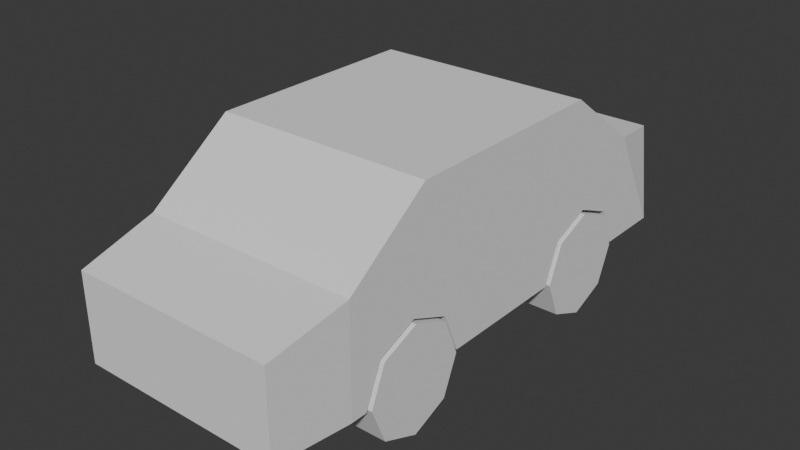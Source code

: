 # Source: carBase.blend  (saved by Blender 4.2.66; exported with 4.5.12 LTS)
import bpy
from mathutils import Matrix  # noqa: F401  (used for matrix-valued properties, if any)

bpy.ops.wm.read_factory_settings(use_empty=True)
scene = bpy.context.scene
scene.name = 'Scene'

# ---- collections
col_collection = bpy.data.collections.new('Collection'); scene.collection.children.link(col_collection)

# ---- world
world_world = bpy.data.worlds.new('World'); scene.world = world_world
world_world.use_nodes = True; world_world.node_tree.nodes.clear()
_N = world_world.node_tree.nodes; _L = world_world.node_tree.links
n0 = _N.new('ShaderNodeOutputWorld'); n0.name = 'World Output'; n0.location = (300, 300)
n1 = _N.new('ShaderNodeBackground'); n1.name = 'Background'; n1.location = (10, 300)
n1.inputs[0].default_value = (0.05088, 0.05088, 0.05088, 1.0)
_L.new(n1.outputs[0], n0.inputs[0])
n0.is_active_output = True
world_world.color = (0.05088, 0.05088, 0.05088)
world_world.sun_shadow_jitter_overblur = 0.0

# ---- meshes
me_cube_001 = bpy.data.meshes.new('Cube.001')
me_cube_001.from_pydata([(-1.0, -1.0, 1.0), (-1.0, 1.0, 1.0), (1.0, -1.0, 1.0), (1.0, 1.0, 1.0), (-1.0, -1.793, 0.0), (-0.8699, -1.688, 1.077), (-0.8699, 1.688, 1.077), (-1.0, 1.793, 0.0), (1.0, 1.793, 0.0), (0.8699, 1.688, 1.077), (0.8699, -1.688, 1.077), (1.0, -1.793, 0.0), (-0.9386, -2.513, 0.0307), (-0.9386, -2.513, 0.8326), (-0.8867, 2.369, 0.9036), (-1.0, 2.344, 0.0), (1.0, 2.344, 0.0), (0.8867, 2.369, 0.9036), (0.9386, -2.513, 0.8326), (0.9386, -2.513, 0.0307), (-0.8699, -1.105, 1.503), (-0.8699, 1.105, 1.503), (0.8699, 1.105, 1.503), (0.8699, -1.105, 1.503), (-1.0, 1.793, 1.0), (1.0, 1.793, 1.0), (1.0, -1.793, 1.0), (-1.0, -1.793, 1.0), (-1.0, 1.0, 1.58), (1.0, 1.0, 1.58), (1.0, -1.0, 1.58), (-1.0, -1.0, 1.58), (-1.0, -0.7432, 0.373), (-1.0, -1.0, 0.4794), (-1.0, -0.5887, 0.0), (-1.0, 0.6457, 0.0), (-1.0, 0.8002, 0.373), (-1.0, 1.0, 0.4558), (-1.0, 1.173, 0.5275), (-1.0, 1.701, 0.0), (-1.0, 1.546, 0.373), (1.0, 1.0, 0.4558), (1.0, 0.8002, 0.373), (1.0, -0.7432, 0.373), (1.0, -1.0, 0.4794), (1.0, 0.6457, 0.0), (1.0, -0.5887, 0.0), (-1.0, -1.489, 0.373), (-1.0, -1.644, 0.0), (-1.0, -1.116, 0.5275), (1.0, -1.644, 0.0), (1.0, 1.173, 0.5275), (1.0, 1.701, 0.0), (1.0, 1.546, 0.373), (1.0, -1.116, 0.5275), (1.0, -1.489, 0.373), (-1.021, -0.6245, -7.705e-08), (1.021, -0.6245, 7.705e-08), (-1.021, -0.7685, -0.3477), (1.021, -0.7685, -0.3477), (-1.021, -1.116, -0.4917), (1.021, -1.116, -0.4917), (-1.021, -1.464, -0.3477), (1.021, -1.464, -0.3477), (-1.021, -1.608, -7.705e-08), (1.021, -1.608, 7.705e-08), (-1.021, -1.464, 0.3477), (1.021, -1.464, 0.3477), (-1.021, -1.116, 0.4917), (1.021, -1.116, 0.4917), (-1.021, -0.7685, 0.3477), (1.021, -0.7685, 0.3477), (-1.021, 1.666, -7.705e-08), (1.021, 1.666, 7.705e-08), (-1.021, 1.522, -0.3477), (1.021, 1.522, -0.3477), (-1.021, 1.174, -0.4917), (1.021, 1.174, -0.4917), (-1.021, 0.8264, -0.3477), (1.021, 0.8264, -0.3477), (-1.021, 0.6824, -7.705e-08), (1.021, 0.6824, 7.705e-08), (-1.021, 0.8264, 0.3477), (1.021, 0.8264, 0.3477), (-1.021, 1.174, 0.4917), (1.021, 1.174, 0.4917), (-1.021, 1.522, 0.3477), (1.021, 1.522, 0.3477)], [], [(0, 1, 37, 36, 35, 34, 32, 33), (1, 24, 7, 39, 40, 38, 37), (41, 3, 2, 44, 43, 46, 45, 42), (0, 27, 31), (45, 46, 34, 35), (3, 1, 28, 29), (25, 8, 16, 17), (4, 11, 19, 12), (4, 27, 0, 33, 49, 47, 48), (11, 4, 48, 50), (52, 8, 25, 3, 41, 51, 53), (39, 7, 8, 52), (2, 26, 30), (44, 2, 26, 11, 50, 55, 54), (15, 14, 17, 16), (19, 18, 13, 12), (8, 7, 15, 16), (27, 4, 12, 13), (26, 27, 13, 18), (11, 26, 18, 19), (24, 25, 17, 14), (7, 24, 14, 15), (29, 28, 31, 30), (2, 3, 29, 30), (1, 0, 31, 28), (0, 2, 30, 31), (24, 1, 28), (3, 25, 29), (6, 21, 22, 9), (23, 10, 5, 20), (6, 9, 25, 24), (5, 10, 26, 27), (22, 21, 28, 29), (23, 20, 31, 30), (10, 23, 30, 26), (20, 5, 27, 31), (21, 6, 24, 28), (9, 22, 29, 25), (50, 48, 47, 55), (55, 47, 49, 54), (33, 32, 43, 44, 54, 49), (46, 43, 32, 34), (35, 36, 42, 45), (42, 36, 37, 38, 51, 41), (51, 38, 40, 53), (52, 53, 40, 39), (56, 57, 59, 58), (58, 59, 61, 60), (60, 61, 63, 62), (62, 63, 65, 64), (64, 65, 67, 66), (66, 67, 69, 68), (59, 57, 71, 69, 67, 65, 63, 61), (68, 69, 71, 70), (70, 71, 57, 56), (56, 58, 60, 62, 64, 66, 68, 70), (72, 73, 75, 74), (74, 75, 77, 76), (76, 77, 79, 78), (78, 79, 81, 80), (80, 81, 83, 82), (82, 83, 85, 84), (75, 73, 87, 85, 83, 81, 79, 77), (84, 85, 87, 86), (86, 87, 73, 72), (72, 74, 76, 78, 80, 82, 84, 86)])
_uv = me_cube_001.uv_layers.new(name='UVMap')
_uv.uv.foreach_set('vector', [0.625, 0.0, 0.625, 0.25, 0.4889, 0.25, 0.4683, 0.225, 0.375, 0.2057, 0.375, 0.05142, 0.4683, 0.03211, 0.4948, 0.0, 0.625, 0.25, 0.625, 0.25, 0.375, 0.25, 0.375, 0.25, 0.4683, 0.25, 0.5069, 0.25, 0.4889, 0.25, 0.4889, 0.5, 0.625, 0.5, 0.625, 0.75, 0.4948, 0.75, 0.4683, 0.7179, 0.375, 0.6986, 0.375, 0.5443, 0.4683, 0.525, 0.625, 0.0, 0.625, 0.0, 0.625, 0.0, 0.375, 0.5443, 0.375, 0.6986, 0.125, 0.6986, 0.125, 0.5443, 0.625, 0.5, 0.875, 0.5, 0.875, 0.5, 0.625, 0.5, 0.625, 0.5, 0.375, 0.5, 0.375, 0.5, 0.625, 0.5, 0.125, 0.75, 0.375, 0.75, 0.375, 0.75, 0.125, 0.75, 0.375, 0.0, 0.625, 0.0, 0.625, 0.0, 0.4948, 0.0, 0.5069, 0.0, 0.4683, 0.0, 0.375, 0.0, 0.375, 0.75, 0.125, 0.75, 0.125, 0.75, 0.375, 0.75, 0.375, 0.5, 0.375, 0.5, 0.625, 0.5, 0.625, 0.5, 0.4889, 0.5, 0.5069, 0.5, 0.4683, 0.5, 0.125, 0.5, 0.125, 0.5, 0.375, 0.5, 0.375, 0.5, 0.625, 0.75, 0.625, 0.75, 0.625, 0.75, 0.4948, 0.75, 0.625, 0.75, 0.625, 0.75, 0.375, 0.75, 0.375, 0.75, 0.4683, 0.75, 0.5069, 0.75, 0.375, 0.25, 0.625, 0.25, 0.625, 0.5, 0.375, 0.5, 0.375, 0.75, 0.625, 0.75, 0.625, 1.0, 0.375, 1.0, 0.375, 0.5, 0.125, 0.5, 0.125, 0.5, 0.375, 0.5, 0.625, 0.0, 0.375, 0.0, 0.375, 0.0, 0.625, 0.0, 0.625, 0.75, 0.875, 0.75, 0.875, 0.75, 0.625, 0.75, 0.375, 0.75, 0.625, 0.75, 0.625, 0.75, 0.375, 0.75, 0.875, 0.5, 0.625, 0.5, 0.625, 0.5, 0.875, 0.5, 0.375, 0.25, 0.625, 0.25, 0.625, 0.25, 0.375, 0.25, 0.625, 0.5, 0.875, 0.5, 0.875, 0.75, 0.625, 0.75, 0.625, 0.75, 0.625, 0.5, 0.625, 0.5, 0.625, 0.75, 0.625, 0.25, 0.625, 0.0, 0.625, 0.0, 0.625, 0.25, 0.875, 0.75, 0.625, 0.75, 0.625, 0.75, 0.875, 0.75, 0.625, 0.25, 0.625, 0.25, 0.875, 0.5, 0.625, 0.5, 0.625, 0.5, 0.625, 0.5, 0.0, 0.0, 0.0, 0.0, 0.0, 0.0, 0.0, 0.0, 0.0, 0.0, 0.0, 0.0, 0.0, 0.0, 0.0, 0.0, 0.0, 0.0, 0.0, 0.0, 0.0, 0.0, 0.0, 0.0, 0.0, 0.0, 0.0, 0.0, 0.0, 0.0, 0.0, 0.0, 0.0, 0.0, 0.0, 0.0, 0.0, 0.0, 0.0, 0.0, 0.0, 0.0, 0.0, 0.0, 0.0, 0.0, 0.0, 0.0, 0.0, 0.0, 0.0, 0.0, 0.0, 0.0, 0.0, 0.0, 0.0, 0.0, 0.0, 0.0, 0.0, 0.0, 0.0, 0.0, 0.0, 0.0, 0.0, 0.0, 0.0, 0.0, 0.0, 0.0, 0.0, 0.0, 0.0, 0.0, 0.0, 0.0, 0.0, 0.0, 0.5, 0.922, 0.5, 0.578, 0.375, 0.578, 0.375, 0.922, 0.375, 0.922, 0.375, 0.578, 0.25, 0.578, 0.25, 0.922, 0.2111, 0.578, 0.125, 0.578, 0.125, 0.922, 0.2111, 0.922, 0.25, 0.922, 0.25, 0.578, 0.0, 0.922, 0.125, 0.922, 0.125, 0.578, 0.0, 0.578, 0.5, 0.578, 0.375, 0.578, 0.375, 0.922, 0.5, 0.922, 0.375, 0.922, 0.375, 0.578, 0.3081, 0.578, 0.25, 0.578, 0.25, 0.922, 0.3081, 0.922, 0.25, 0.922, 0.25, 0.578, 0.125, 0.578, 0.125, 0.922, 0.0, 0.922, 0.125, 0.922, 0.125, 0.578, 0.0, 0.578, 1.0, 0.5, 1.0, 1.0, 0.875, 1.0, 0.875, 0.5, 0.875, 0.5, 0.875, 1.0, 0.75, 1.0, 0.75, 0.5, 0.75, 0.5, 0.75, 1.0, 0.625, 1.0, 0.625, 0.5, 0.625, 0.5, 0.625, 1.0, 0.5, 1.0, 0.5, 0.5, 0.5, 0.5, 0.5, 1.0, 0.375, 1.0, 0.375, 0.5, 0.375, 0.5, 0.375, 1.0, 0.25, 1.0, 0.25, 0.5, 0.4197, 0.4197, 0.25, 0.49, 0.08029, 0.4197, 0.01, 0.25, 0.08029, 0.08029, 0.25, 0.01, 0.4197, 0.08029, 0.49, 0.25, 0.25, 0.5, 0.25, 1.0, 0.125, 1.0, 0.125, 0.5, 0.125, 0.5, 0.125, 1.0, 0.0, 1.0, 0.0, 0.5, 0.75, 0.49, 0.9197, 0.4197, 0.99, 0.25, 0.9197, 0.08029, 0.75, 0.01, 0.5803, 0.08029, 0.51, 0.25, 0.5803, 0.4197, 1.0, 0.5, 1.0, 1.0, 0.875, 1.0, 0.875, 0.5, 0.875, 0.5, 0.875, 1.0, 0.75, 1.0, 0.75, 0.5, 0.75, 0.5, 0.75, 1.0, 0.625, 1.0, 0.625, 0.5, 0.625, 0.5, 0.625, 1.0, 0.5, 1.0, 0.5, 0.5, 0.5, 0.5, 0.5, 1.0, 0.375, 1.0, 0.375, 0.5, 0.375, 0.5, 0.375, 1.0, 0.25, 1.0, 0.25, 0.5, 0.4197, 0.4197, 0.25, 0.49, 0.08029, 0.4197, 0.01, 0.25, 0.08029, 0.08029, 0.25, 0.01, 0.4197, 0.08029, 0.49, 0.25, 0.25, 0.5, 0.25, 1.0, 0.125, 1.0, 0.125, 0.5, 0.125, 0.5, 0.125, 1.0, 0.0, 1.0, 0.0, 0.5, 0.75, 0.49, 0.9197, 0.4197, 0.99, 0.25, 0.9197, 0.08029, 0.75, 0.01, 0.5803, 0.08029, 0.51, 0.25, 0.5803, 0.4197])
me_cube_001.update()

# ---- objects
ob_cube = bpy.data.objects.new('Cube', me_cube_001)

# ---- transforms, parenting, visibility, modifiers, constraints
ob_cube.location = (0.0, 0.0, 0.0)
_vg = ob_cube.vertex_groups.new(name='window')
_vg = ob_cube.vertex_groups.new(name='frame')
_vg = ob_cube.vertex_groups.new(name='wheels')

# ---- collection membership
col_collection.objects.link(ob_cube)

# ---- scene / render settings (as saved in the file)
scene.frame_start = 1; scene.frame_end = 250; scene.frame_set(1)
scene.render.engine = 'BLENDER_EEVEE_NEXT'
bpy.context.view_layer.update()

# ---- added for rendering (the .blend has no active camera and no usable light): camera, sun
cam_auto = bpy.data.cameras.new('AutoCamera')
cam_auto.lens = 50.0
cam_auto.sensor_width = 36.0
cam_auto.clip_end = 1000.0
ob_auto_camera = bpy.data.objects.new('AutoCamera', cam_auto)
scene.collection.objects.link(ob_auto_camera)
ob_auto_camera.location = (5.25741, -6.38125, 4.74997)
ob_auto_camera.rotation_euler = (1.09748, -7.21219e-08, 0.694738)
scene.camera = ob_auto_camera
light_auto_sun = bpy.data.lights.new('AutoSun', 'SUN')
light_auto_sun.energy = 3.0
light_auto_sun.angle = 0.0523599
ob_auto_sun = bpy.data.objects.new('AutoSun', light_auto_sun)
scene.collection.objects.link(ob_auto_sun)
ob_auto_sun.rotation_euler = (0.872665, 0.174533, 0.523599)
bpy.context.view_layer.update()
